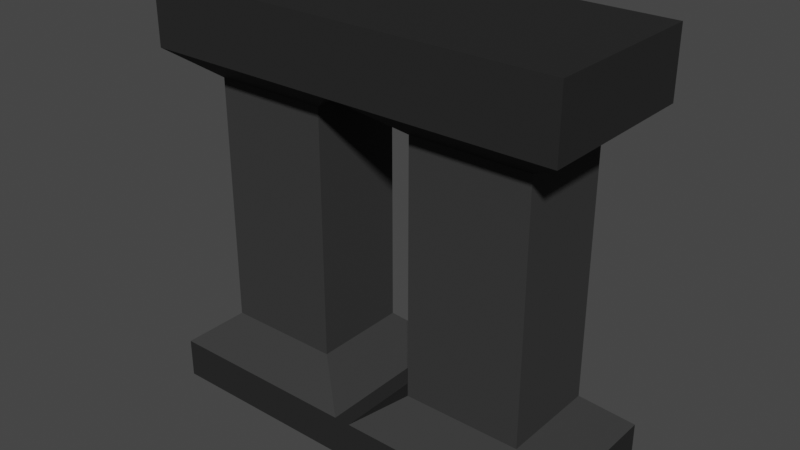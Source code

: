 # Source: tembok2.blend  (saved by Blender 2.80.75; exported with 4.5.12 LTS)
import bpy
from mathutils import Matrix  # noqa: F401  (used for matrix-valued properties, if any)

bpy.ops.wm.read_factory_settings(use_empty=True)
scene = bpy.context.scene
scene.name = 'Scene'

# ---- collections
col_collection = bpy.data.collections.new('Collection'); scene.collection.children.link(col_collection)

# ---- materials (node trees are filled in below, after node groups)
mat_material = bpy.data.materials.new('Material')
mat_material.alpha_threshold = 0.0
mat_material.use_transparent_shadow = False
mat_material.line_color = (0.0, 0.0, 0.0, 1.0)
mat_material_001 = bpy.data.materials.new('Material.001')
mat_material_001.use_transparent_shadow = False

# ---- material node trees
mat_material.use_nodes = True; mat_material.node_tree.nodes.clear()
_N = mat_material.node_tree.nodes; _L = mat_material.node_tree.links
n0 = _N.new('ShaderNodeOutputMaterial'); n0.name = 'Material Output'; n0.location = (300, 300)
n1 = _N.new('ShaderNodeBsdfPrincipled'); n1.name = 'Principled BSDF'; n1.location = (10, 300)
n1.distribution = 'GGX'
n1.subsurface_method = 'BURLEY'
n1.inputs[0].default_value = (0.04203, 0.04203, 0.04203, 1.0)
n1.inputs[2].default_value = 0.56
n1.inputs[3].default_value = 1.45
n1.inputs[13].default_value = 0.04667
n1.inputs[27].default_value = (0.0, 0.0, 0.0, 1.0)
n1.inputs[28].default_value = 1.0
_L.new(n1.outputs[0], n0.inputs[0])
n0.is_active_output = True
mat_material_001.use_nodes = True; mat_material_001.node_tree.nodes.clear()
_N = mat_material_001.node_tree.nodes; _L = mat_material_001.node_tree.links
n0 = _N.new('ShaderNodeOutputMaterial'); n0.name = 'Material Output'; n0.location = (300, 300)
n1 = _N.new('ShaderNodeBsdfPrincipled'); n1.name = 'Principled BSDF'; n1.location = (10, 300)
n1.distribution = 'GGX'
n1.subsurface_method = 'BURLEY'
n1.inputs[0].default_value = (0.02365, 0.02365, 0.02365, 1.0)
n1.inputs[2].default_value = 0.58
n1.inputs[3].default_value = 1.45
n1.inputs[13].default_value = 0.07333
n1.inputs[27].default_value = (0.0, 0.0, 0.0, 1.0)
n1.inputs[28].default_value = 1.0
_L.new(n1.outputs[0], n0.inputs[0])
n0.is_active_output = True

# ---- world
world_world = bpy.data.worlds.new('World'); scene.world = world_world
world_world.use_nodes = True; world_world.node_tree.nodes.clear()
_N = world_world.node_tree.nodes; _L = world_world.node_tree.links
n0 = _N.new('ShaderNodeOutputWorld'); n0.name = 'World Output'; n0.location = (300, 300)
n1 = _N.new('ShaderNodeBackground'); n1.name = 'Background'; n1.location = (10, 300)
n1.inputs[0].default_value = (0.05088, 0.05088, 0.05088, 1.0)
_L.new(n1.outputs[0], n0.inputs[0])
n0.is_active_output = True
world_world.color = (0.05088, 0.05088, 0.05088)
world_world.use_sun_shadow = False
world_world.sun_shadow_jitter_overblur = 0.0

# ---- meshes
me_cube = bpy.data.meshes.new('Cube')
me_cube.from_pydata([], [], [])
_uv = me_cube.uv_layers.new(name='UVMap')
_uv.uv.foreach_set('vector', [])
me_cube.materials.append(mat_material)
me_cube.use_remesh_preserve_volume = False
me_cube.use_remesh_preserve_attributes = False
me_cube.use_mirror_vertex_groups = False
me_cube.update()
me_cube_001 = bpy.data.meshes.new('Cube.001')
me_cube_001.from_pydata([], [], [])
_uv = me_cube_001.uv_layers.new(name='UVMap')
_uv.uv.foreach_set('vector', [])
me_cube_001.materials.append(mat_material)
me_cube_001.use_remesh_preserve_volume = False
me_cube_001.use_remesh_preserve_attributes = False
me_cube_001.use_mirror_vertex_groups = False
me_cube_001.update()
me_cube_002 = bpy.data.meshes.new('Cube.002')
me_cube_002.from_pydata([(1.0, 1.0, 1.0), (1.0, 1.0, -1.0), (1.0, -1.0, 1.0), (1.0, -1.0, -1.0), (0.0, 1.0, -1.0), (0.0, -1.0, 1.0), (0.0, -1.0, -1.0), (0.0, 1.0, 1.0), (1.0, 1.0, -0.8077), (1.0, -1.0, -0.8077), (0.0, 1.0, -0.8077), (0.0, -1.0, -0.8077), (1.0, 1.0, 0.6833), (1.0, -1.0, 0.6833), (0.0, 1.0, 0.6833), (0.0, -1.0, 0.6833), (0.4813, 1.0, -1.0), (0.4813, -1.0, 1.0), (0.4813, -1.0, -1.0), (0.4813, 1.0, 1.0), (0.4813, 1.0, -0.8077), (0.4813, -1.0, -0.8077), (0.4813, 1.0, 0.6833), (0.4813, -1.0, 0.6833), (0.521, -1.0, -1.0), (0.521, 1.0, 1.0), (0.521, 1.0, -1.0), (0.521, -1.0, 1.0), (0.521, -1.0, -0.8077), (0.521, 1.0, -0.8077), (0.521, -1.0, 0.6833), (0.521, 1.0, 0.6833), (0.9014, 0.5882, 0.5564), (0.9014, 0.5882, -0.6535), (0.9014, -0.5882, 0.5564), (0.9014, -0.5882, -0.6535), (0.6196, 0.5882, -0.6535), (0.6196, 0.5882, 0.5564), (0.6196, -0.5882, -0.6535), (0.6196, -0.5882, 0.5564), (0.1007, 0.5815, 0.5486), (0.1007, 0.5815, -0.6457), (0.1007, -0.5815, 0.5486), (0.1007, -0.5815, -0.6457), (0.3806, -0.5815, -0.6457), (0.3806, 0.5815, -0.6457), (0.3806, -0.5815, 0.5486), (0.3806, 0.5815, 0.5486)], [], [(26, 1, 3, 24), (12, 0, 2, 13), (31, 25, 0, 12), (23, 17, 5, 15), (19, 7, 5, 17), (23, 22, 31, 30), (16, 26, 24, 18), (20, 29, 26, 16), (18, 21, 11, 6), (26, 29, 8, 1), (1, 8, 9, 3), (29, 28, 38, 36), (14, 22, 47, 40), (4, 6, 11, 10), (12, 13, 34, 32), (30, 31, 37, 39), (21, 20, 45, 44), (5, 7, 14, 15), (28, 21, 18, 24), (11, 21, 44, 43), (4, 10, 20, 16), (4, 16, 18, 6), (14, 7, 19, 22), (30, 27, 17, 23), (22, 19, 25, 31), (15, 14, 40, 42), (9, 8, 33, 35), (3, 9, 28, 24), (13, 2, 27, 30), (0, 25, 27, 2), (21, 28, 29, 20), (25, 19, 17, 27), (36, 38, 39, 37), (36, 37, 32, 33), (33, 32, 34, 35), (35, 34, 39, 38), (13, 30, 39, 34), (8, 29, 36, 33), (28, 9, 35, 38), (31, 12, 32, 37), (44, 46, 42, 43), (41, 43, 42, 40), (41, 40, 47, 45), (45, 47, 46, 44), (23, 15, 42, 46), (20, 10, 41, 45), (10, 11, 43, 41), (22, 23, 46, 47)])
me_cube_002.polygons.foreach_set('material_index', [1, 1, 1, 1, 1, 1, 1, 1, 1, 1, 1, 0, 1, 1, 1, 1, 0, 1, 1, 0, 1, 1, 1, 1, 1, 1, 0, 1, 1, 1, 1, 1, 0, 0, 0, 0, 1, 0, 0, 1, 0, 0, 0, 0, 1, 0, 0, 1])
_uv = me_cube_002.uv_layers.new(name='UVMap')
_uv.uv.foreach_set('vector', [0.5651, 0.75, 0.625, 0.75, 0.625, 1.0, 0.5651, 1.0, 0.3354, 0.5, 0.375, 0.5, 0.375, 0.75, 0.3354, 0.75, 0.8354, 0.6901, 0.875, 0.6901, 0.875, 0.75, 0.8354, 0.75, 0.5854, 0.3148, 0.625, 0.3148, 0.625, 0.375, 0.5854, 0.375, 0.4398, 0.0, 0.5, 0.0, 0.5, 0.25, 0.4398, 0.25, 0.5854, 0.3148, 0.8354, 0.6852, 0.8354, 0.6901, 0.5854, 0.3099, 0.5602, 0.75, 0.5651, 0.75, 0.5651, 1.0, 0.5602, 1.0, 0.649, 0.6852, 0.649, 0.6901, 0.625, 0.6901, 0.625, 0.6852, 0.375, 0.3148, 0.399, 0.3148, 0.399, 0.375, 0.375, 0.375, 0.625, 0.6901, 0.649, 0.6901, 0.649, 0.75, 0.625, 0.75, 0.125, 0.5, 0.149, 0.5, 0.149, 0.75, 0.125, 0.75, 0.649, 0.6901, 0.399, 0.3099, 0.399, 0.3099, 0.649, 0.6901, 0.8354, 0.625, 0.8354, 0.6852, 0.8354, 0.6852, 0.8354, 0.625, 0.5, 0.75, 0.5, 1.0, 0.399, 0.375, 0.649, 0.625, 0.3354, 0.5, 0.3354, 0.75, 0.3354, 0.75, 0.3354, 0.5, 0.5854, 0.3099, 0.8354, 0.6901, 0.8354, 0.6901, 0.5854, 0.3099, 0.399, 0.3148, 0.649, 0.6852, 0.649, 0.6852, 0.399, 0.3148, 0.625, 0.375, 0.875, 0.625, 0.8354, 0.625, 0.5854, 0.375, 0.399, 0.3099, 0.399, 0.3148, 0.375, 0.3148, 0.375, 0.3099, 0.399, 0.375, 0.399, 0.3148, 0.399, 0.3148, 0.399, 0.375, 0.625, 0.625, 0.649, 0.625, 0.649, 0.6852, 0.625, 0.6852, 0.5, 0.75, 0.5602, 0.75, 0.5602, 1.0, 0.5, 1.0, 0.8354, 0.625, 0.875, 0.625, 0.875, 0.6852, 0.8354, 0.6852, 0.5854, 0.3099, 0.625, 0.3099, 0.625, 0.3148, 0.5854, 0.3148, 0.8354, 0.6852, 0.875, 0.6852, 0.875, 0.6901, 0.8354, 0.6901, 0.5854, 0.375, 0.8354, 0.625, 0.8354, 0.625, 0.5854, 0.375, 0.149, 0.75, 0.149, 0.5, 0.149, 0.5, 0.149, 0.75, 0.375, 0.25, 0.399, 0.25, 0.399, 0.3099, 0.375, 0.3099, 0.5854, 0.25, 0.625, 0.25, 0.625, 0.3099, 0.5854, 0.3099, 0.375, 0.0, 0.4349, 0.0, 0.4349, 0.25, 0.375, 0.25, 0.399, 0.3148, 0.399, 0.3099, 0.649, 0.6901, 0.649, 0.6852, 0.4349, 0.0, 0.4398, 0.0, 0.4398, 0.25, 0.4349, 0.25, 0.649, 0.6901, 0.399, 0.3099, 0.5854, 0.3099, 0.8354, 0.6901, 0.649, 0.6901, 0.8354, 0.6901, 0.8354, 0.75, 0.649, 0.75, 0.149, 0.5, 0.3354, 0.5, 0.3354, 0.75, 0.149, 0.75, 0.399, 0.25, 0.5854, 0.25, 0.5854, 0.3099, 0.399, 0.3099, 0.5854, 0.25, 0.5854, 0.3099, 0.5854, 0.3099, 0.5854, 0.25, 0.649, 0.75, 0.649, 0.6901, 0.649, 0.6901, 0.649, 0.75, 0.399, 0.3099, 0.399, 0.25, 0.399, 0.25, 0.399, 0.3099, 0.8354, 0.6901, 0.8354, 0.75, 0.8354, 0.75, 0.8354, 0.6901, 0.399, 0.3148, 0.5854, 0.3148, 0.5854, 0.375, 0.399, 0.375, 0.649, 0.625, 0.399, 0.375, 0.5854, 0.375, 0.8354, 0.625, 0.649, 0.625, 0.8354, 0.625, 0.8354, 0.6852, 0.649, 0.6852, 0.649, 0.6852, 0.8354, 0.6852, 0.5854, 0.3148, 0.399, 0.3148, 0.5854, 0.3148, 0.5854, 0.375, 0.5854, 0.375, 0.5854, 0.3148, 0.649, 0.6852, 0.649, 0.625, 0.649, 0.625, 0.649, 0.6852, 0.649, 0.625, 0.399, 0.375, 0.399, 0.375, 0.649, 0.625, 0.8354, 0.6852, 0.5854, 0.3148, 0.5854, 0.3148, 0.8354, 0.6852])
me_cube_002.materials.append(mat_material)
me_cube_002.materials.append(mat_material_001)
me_cube_002.use_remesh_preserve_volume = False
me_cube_002.use_remesh_preserve_attributes = False
me_cube_002.use_mirror_vertex_groups = False
me_cube_002.update()

# ---- objects
ob_cube = bpy.data.objects.new('Cube', me_cube)
ob_cube_001 = bpy.data.objects.new('Cube.001', me_cube_001)
ob_cube_002 = bpy.data.objects.new('Cube.002', me_cube_002)

# ---- transforms, parenting, visibility, modifiers, constraints
ob_cube.location = (0.0, 0.0, 0.5)
ob_cube.scale = (1.0, 0.2, 0.5)
ob_cube.lock_rotations_4d = False
ob_cube.empty_display_type = 'ARROWS'
ob_cube.lineart.crease_threshold = 0.0
ob_cube_001.location = (0.0, 0.0, 0.5)
ob_cube_001.scale = (1.0, 0.2, 0.5)
ob_cube_001.lock_rotations_4d = False
ob_cube_001.empty_display_type = 'ARROWS'
ob_cube_001.lineart.crease_threshold = 0.0
ob_cube_002.location = (-0.5029, 0.0, 0.5)
ob_cube_002.scale = (1.0, 0.2, 0.5)
ob_cube_002.lock_rotations_4d = False
ob_cube_002.empty_display_type = 'ARROWS'
ob_cube_002.lineart.crease_threshold = 0.0

# ---- collection membership
col_collection.objects.link(ob_cube)
col_collection.objects.link(ob_cube_001)
col_collection.objects.link(ob_cube_002)

# ---- scene / render settings (as saved in the file)
scene.frame_start = 1; scene.frame_end = 250; scene.frame_set(1)
scene.render.engine = 'BLENDER_EEVEE_NEXT'
scene.cycles.use_denoising = False
scene.cycles.samples = 128
scene.cycles.sampling_pattern = 'TABULATED_SOBOL'
scene.cycles.use_adaptive_sampling = False
scene.cycles.use_light_tree = False
scene.view_settings.view_transform = 'Filmic'
bpy.context.view_layer.update()

# ---- added for rendering (the .blend has no active camera and no usable light): camera, sun
cam_auto = bpy.data.cameras.new('AutoCamera')
cam_auto.lens = 50.0
cam_auto.sensor_width = 36.0
cam_auto.clip_end = 1000.0
ob_auto_camera = bpy.data.objects.new('AutoCamera', cam_auto)
scene.collection.objects.link(ob_auto_camera)
ob_auto_camera.location = (1.3569, -1.63176, 1.58784)
ob_auto_camera.rotation_euler = (1.09748, -7.21219e-08, 0.694738)
scene.camera = ob_auto_camera
light_auto_sun = bpy.data.lights.new('AutoSun', 'SUN')
light_auto_sun.energy = 3.0
light_auto_sun.angle = 0.0523599
ob_auto_sun = bpy.data.objects.new('AutoSun', light_auto_sun)
scene.collection.objects.link(ob_auto_sun)
ob_auto_sun.rotation_euler = (0.872665, 0.174533, 0.523599)
bpy.context.view_layer.update()
